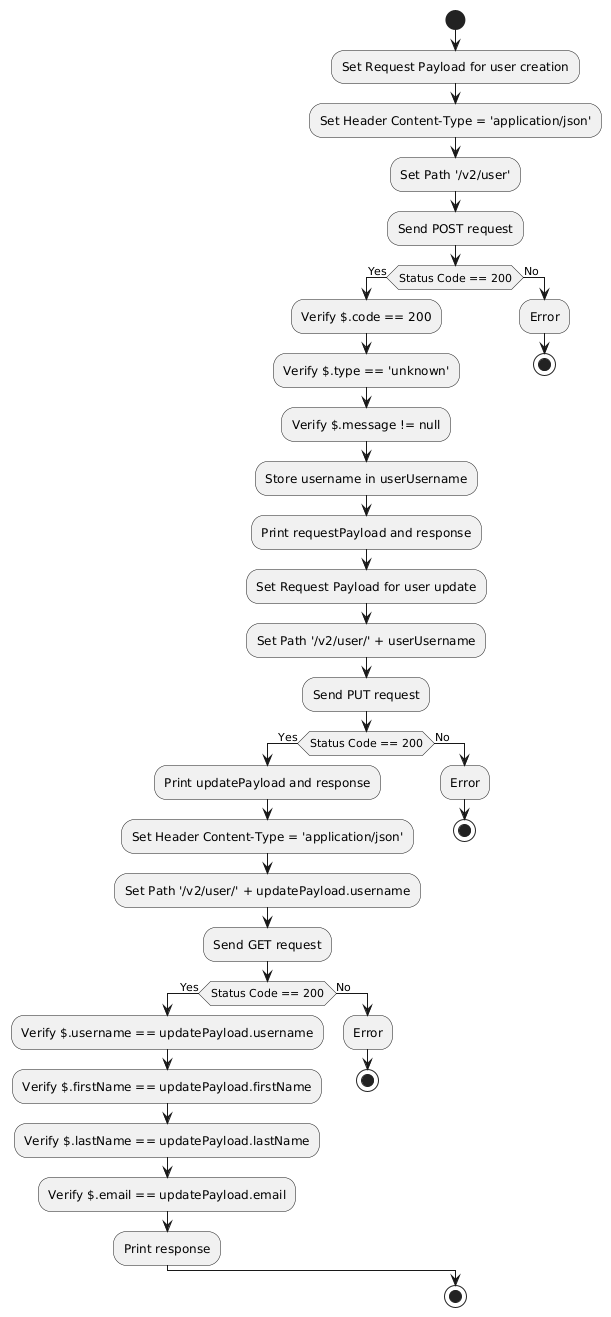

The diagram above was rendered by PlantUML. Its source (embedded in the PNG):
@startuml
start
:Set Request Payload for user creation;
:Set Header Content-Type = 'application/json';
:Set Path '/v2/user';
:Send POST request;
if (Status Code == 200) then (Yes)
  :Verify $.code == 200;
  :Verify $.type == 'unknown';
  :Verify $.message != null;
  :Store username in userUsername;
  :Print requestPayload and response;
  :Set Request Payload for user update;
  :Set Path '/v2/user/' + userUsername;
  :Send PUT request;
  if (Status Code == 200) then (Yes)
    :Print updatePayload and response;
    :Set Header Content-Type = 'application/json';
    :Set Path '/v2/user/' + updatePayload.username;
    :Send GET request;
    if (Status Code == 200) then (Yes)
      :Verify $.username == updatePayload.username;
      :Verify $.firstName == updatePayload.firstName;
      :Verify $.lastName == updatePayload.lastName;
      :Verify $.email == updatePayload.email;
      :Print response;
    else (No)
      :Error;
      stop
    endif
  else (No)
    :Error;
    stop
  endif
else (No)
  :Error;
  stop
endif
stop
@enduml